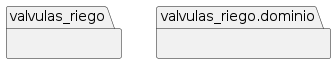

The diagram above was rendered by PlantUML. Its source (embedded in the PNG):
@startuml packages_valvulas_riego
set namespaceSeparator none
package "valvulas_riego" as valvulas_riego {
}
package "valvulas_riego.dominio" as valvulas_riego.dominio {
}
@enduml